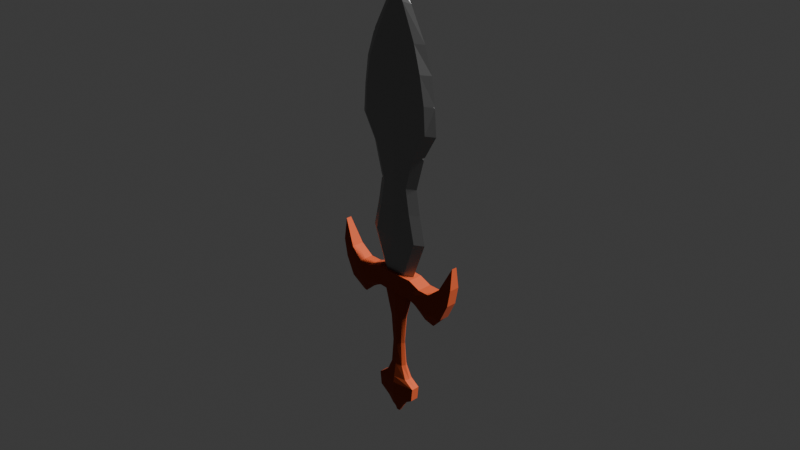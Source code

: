 # Source: sword.blend  (saved by Blender 5.0.119; exported with 4.5.12 LTS)
import bpy
from mathutils import Matrix  # noqa: F401  (used for matrix-valued properties, if any)

bpy.ops.wm.read_factory_settings(use_empty=True)
scene = bpy.context.scene
scene.name = 'Scene'

# ---- collections
col_collection = bpy.data.collections.new('Collection'); scene.collection.children.link(col_collection)

# ---- materials (node trees are filled in below, after node groups)
mat_material = bpy.data.materials.new('Material')
mat_material.alpha_threshold = 0.0
mat_material.use_backface_culling_lightprobe_volume = False
mat_material.roughness = 0.5
mat_material.line_color = (0.0, 0.0, 0.0, 1.0)
mat_material_001 = bpy.data.materials.new('Material.001')

# ---- material node trees
mat_material.use_nodes = True; mat_material.node_tree.nodes.clear()
_N = mat_material.node_tree.nodes; _L = mat_material.node_tree.links
n0 = _N.new('ShaderNodeOutputMaterial'); n0.name = 'Material Output'; n0.location = (200, 100)
n1 = _N.new('ShaderNodeBsdfPrincipled'); n1.name = 'Principled BSDF'; n1.location = (-200, 100)
n1.inputs[0].default_value = (0.2842, 0.2842, 0.2842, 1.0)
n1.inputs[1].default_value = 1.0
_L.new(n1.outputs[0], n0.inputs[0])
n0.is_active_output = True
mat_material_001.use_nodes = True; mat_material_001.node_tree.nodes.clear()
_N = mat_material_001.node_tree.nodes; _L = mat_material_001.node_tree.links
n0 = _N.new('ShaderNodeBsdfPrincipled'); n0.name = 'Principled BSDF'; n0.location = (-200, 100)
n0.inputs[0].default_value = (0.2842, 0.03206, 0.0, 1.0)
n0.inputs[2].default_value = 0.8542
n1 = _N.new('ShaderNodeOutputMaterial'); n1.name = 'Material Output'; n1.location = (200, 100)
_L.new(n0.outputs[0], n1.inputs[0])
n1.is_active_output = True

# ---- world
world_world = bpy.data.worlds.new('World'); scene.world = world_world
world_world.use_nodes = True; world_world.node_tree.nodes.clear()
_N = world_world.node_tree.nodes; _L = world_world.node_tree.links
n0 = _N.new('ShaderNodeOutputWorld'); n0.name = 'World Output'; n0.location = (200, 100)
n1 = _N.new('ShaderNodeBackground'); n1.name = 'Background'; n1.location = (-200, 100)
n1.inputs[0].default_value = (0.05088, 0.05088, 0.05088, 1.0)
_L.new(n1.outputs[0], n0.inputs[0])
n0.is_active_output = True
world_world.color = (0.05088, 0.05088, 0.05088)
world_world.sun_shadow_jitter_overblur = 0.0

# ---- cameras
cam_camera = bpy.data.cameras.new('Camera')
cam_camera.clip_end = 100.0
cam_camera.ortho_scale = 7.314

# ---- lights
light_light = bpy.data.lights.new('Light', 'SUN')
light_light.angle = 0.1993
light_light.shadow_soft_size = 4.92
light_light.shadow_cascade_max_distance = 1000.0

# ---- meshes
me_cube = bpy.data.meshes.new('Cube')
me_cube.from_pydata([(-1.223, -0.2254, -6.27), (-1.223, 0.0, -6.27), (0.0, -0.4551, -0.778), (0.0, -0.4551, 0.2707), (-0.7724, -0.2254, -0.778), (-0.5855, -0.2826, 0.2707), (-3.795, -0.1456, 1.875), (-2.474, -0.1417, -1.762), (-1.803, -0.4004, 0.001167), (-2.467, -0.4004, 0.002379), (-3.131, -0.3347, 0.5482), (-2.15, -0.2679, -1.554), (-1.749, -0.2679, -1.274), (-1.348, -0.2679, -1.016), (-0.9858, -0.4004, -0.5684), (-1.034, -0.4004, -0.3062), (-1.082, -0.4004, -0.044), (0.0, -0.4551, -0.044), (0.0, -0.4551, -0.3062), (0.0, -0.4551, -0.5684), (-3.194, -0.2771, -1.152), (-3.649, -0.2771, -0.2063), (-3.829, -0.2771, 0.7397), (-1.667, -0.4681, -0.3175), (-1.553, -0.4651, -0.583), (-1.439, -0.4388, -0.8484), (-2.252, -0.4593, -0.3793), (-2.072, -0.4563, -0.7236), (-1.892, -0.43, -1.068), (-2.836, -0.4004, -0.08209), (-2.591, -0.4267, -0.6336), (-2.346, -0.4004, -1.185), (-1.14, -0.4004, 0.2707), (0.0, -0.2826, 0.2707), (0.0, -0.4075, 2.275), (-1.317, -0.2826, 2.275), (0.0, -0.3585, 3.771), (-0.9764, -0.2826, 3.771), (0.0, -0.3787, 5.077), (-0.7492, -0.2826, 5.077), (0.0, -0.3787, 6.838), (-1.242, -0.2826, 6.838), (0.0, -0.4108, 8.126), (-1.999, -0.2826, 8.126), (0.0, -0.4133, 10.99), (-1.677, -0.3171, 10.99), (0.0, -0.3441, 12.33), (-1.223, -0.248, 12.33), (0.0, -0.1962, 14.16), (-0.4247, -0.1962, 14.08), (0.0, -0.0954, 14.81), (-0.0466, -0.0954, 14.81), (0.0, -0.4324, 9.556), (-1.936, -0.3041, 9.556), (0.0, -0.4246, -6.27), (0.0, 0.0, -6.27), (0.0, 0.0, -0.778), (-1.14, 0.0, 0.2707), (-0.7724, 0.0, -0.778), (0.0, 0.0, 0.2707), (-2.474, 0.0, -1.909), (-3.795, 0.0, 1.875), (-1.803, 0.0, 0.001167), (-2.467, 0.0, 0.002379), (-3.131, 0.0, 0.5482), (-1.348, 0.0, -1.016), (-1.749, 0.0, -1.274), (-2.15, 0.0, -1.626), (-3.194, 0.0, -1.152), (-3.649, 0.0, -0.2063), (-3.829, 0.0, 0.7397), (-1.022, 0.0, 0.2707), (0.0, 0.0, 2.275), (-1.781, 0.0, 2.275), (0.0, 0.0, 3.771), (-1.44, 0.0, 3.771), (0.0, 0.0, 5.077), (-0.6251, 0.2985, 5.077), (0.0, 0.0, 6.838), (-1.705, 0.0, 6.838), (0.0, 0.0, 8.126), (-2.463, 0.0, 8.126), (0.0, 0.0, 10.99), (-2.141, 0.0, 10.99), (0.0, 0.0, 12.33), (-1.126, 0.2556, 12.33), (0.0, 0.0, 14.16), (-0.7962, 0.0, 13.98), (0.0, 0.0, 14.81), (-0.0466, 0.0, 14.81), (0.0, 0.0, 9.556), (-2.351, 0.0, 9.556), (-0.9474, 0.0, -0.778), (-0.9474, -0.4004, -0.778), (0.0, -0.3176, -0.778), (0.0, -0.4004, -0.778), (-0.7724, -0.2254, -0.778), (-0.9474, -0.4004, -0.778), (0.0, -0.4551, -0.778), (-0.7724, -0.2254, -0.778), (0.0, 0.0, -0.778), (-0.7724, 0.0, -0.778), (-0.9474, 0.0, -0.778), (-0.9474, -0.4004, -0.778), (0.0, -0.3176, -0.778), (0.0, -0.4551, -0.778), (-0.7724, -0.2254, -0.778), (-0.9474, -0.4004, -0.778), (0.0, 0.0, -2.376), (0.0, -0.2737, -2.376), (-0.3471, 0.1967, -2.376), (-0.3742, -0.1815, -2.376), (0.0, 0.0, -3.866), (0.0, -0.2299, -3.866), (-0.4109, 0.0, -3.866), (-0.2854, -0.1377, -3.866), (0.0, 0.0, -5.186), (0.0, -0.2628, -5.186), (-0.4934, 0.0, -5.186), (-0.3678, -0.1706, -5.186), (0.0, 0.0, -5.915), (0.0, -0.3698, -5.915), (-0.7724, 0.0, -5.915), (-0.6791, -0.2254, -5.915), (-1.14, -0.2254, -7.012), (-1.14, 0.0, -7.012), (0.0, -0.4246, -7.012), (0.0, 0.0, -7.012), (-0.5441, -0.2254, -7.405), (-0.5441, 0.0, -7.405), (0.0, -0.3674, -7.405), (0.0, 0.0, -7.405), (-0.2904, -0.1725, -7.805), (-0.2904, 0.0, -7.805), (0.0, -0.2647, -7.805), (0.0, 0.0, -7.805), (-0.189, -0.08004, -8.02), (-0.189, 0.0, -8.02), (0.0, -0.1678, -8.02), (0.0, 0.0, -8.02), (-0.09385, -0.08004, -8.192), (-0.09385, 0.0, -8.192), (0.0, -0.08004, -8.192), (0.0, 0.0, -8.192), (1.223, -0.2254, -6.27), (1.223, 0.0, -6.27), (0.7724, -0.2254, -0.778), (0.5855, -0.2826, 0.2707), (3.795, -0.1456, 1.875), (2.474, -0.1417, -1.762), (1.803, -0.4004, 0.001167), (2.467, -0.4004, 0.002379), (3.131, -0.3347, 0.5482), (2.15, -0.2679, -1.554), (1.749, -0.2679, -1.274), (1.348, -0.2679, -1.016), (0.9858, -0.4004, -0.5684), (1.034, -0.4004, -0.3062), (1.082, -0.4004, -0.044), (3.194, -0.2771, -1.152), (3.649, -0.2771, -0.2063), (3.829, -0.2771, 0.7397), (1.667, -0.4681, -0.3175), (1.553, -0.4651, -0.583), (1.439, -0.4388, -0.8484), (2.252, -0.4593, -0.3793), (2.072, -0.4563, -0.7236), (1.892, -0.43, -1.068), (2.836, -0.4004, -0.08209), (2.591, -0.4267, -0.6336), (2.346, -0.4004, -1.185), (1.14, -0.4004, 0.2707), (1.317, -0.2826, 2.275), (0.9764, -0.2826, 3.771), (0.7492, -0.2826, 5.077), (1.242, -0.2826, 6.838), (1.999, -0.2826, 8.126), (1.677, -0.3171, 10.99), (1.223, -0.248, 12.33), (0.4247, -0.1962, 14.08), (0.0466, -0.0954, 14.81), (1.936, -0.3041, 9.556), (1.14, 0.0, 0.2707), (0.7724, 0.0, -0.778), (2.474, 0.0, -1.909), (3.795, 0.0, 1.875), (1.803, 0.0, 0.001167), (2.467, 0.0, 0.002379), (3.131, 0.0, 0.5482), (1.348, 0.0, -1.016), (1.749, 0.0, -1.274), (2.15, 0.0, -1.626), (3.194, 0.0, -1.152), (3.649, 0.0, -0.2063), (3.829, 0.0, 0.7397), (1.022, 0.0, 0.2707), (1.781, 0.0, 2.275), (1.44, 0.0, 3.771), (1.213, 0.0, 5.077), (1.146, 0.29, 6.838), (2.463, 0.0, 8.126), (2.141, 0.0, 10.99), (1.686, 0.0, 12.33), (0.7962, 0.0, 13.98), (0.0466, 0.0, 14.81), (1.869, 0.3086, 9.556), (0.9474, 0.0, -0.778), (0.9474, -0.4004, -0.778), (0.7724, -0.2254, -0.778), (0.9474, -0.4004, -0.778), (0.7724, -0.2254, -0.778), (0.7724, 0.0, -0.778), (0.9474, 0.0, -0.778), (0.9474, -0.4004, -0.778), (0.7724, -0.2254, -0.778), (0.9474, -0.4004, -0.778), (0.4997, 0.0, -2.376), (0.3742, -0.1815, -2.376), (0.4109, 0.0, -3.866), (0.2854, -0.1377, -3.866), (0.3678, -0.1706, -5.186), (0.7724, 0.0, -5.915), (0.6791, -0.2254, -5.915), (1.14, -0.2254, -7.012), (1.14, 0.0, -7.012), (0.5441, -0.2254, -7.405), (0.5441, 0.0, -7.405), (0.2904, -0.1725, -7.805), (0.2904, 0.0, -7.805), (0.189, -0.08004, -8.02), (0.189, 0.0, -8.02), (0.09385, -0.08004, -8.192), (0.09385, 0.0, -8.192), (-1.223, 0.2254, -6.27), (0.0, 0.4551, -0.778), (0.0, 0.4551, 0.2707), (-0.7724, 0.2254, -0.778), (-0.5855, 0.2826, 0.2707), (-3.795, 0.1456, 1.875), (-2.474, 0.1417, -1.762), (-1.803, 0.4004, 0.001167), (-2.467, 0.4004, 0.002379), (-3.131, 0.3347, 0.5482), (-2.15, 0.2679, -1.554), (-1.749, 0.2679, -1.274), (-1.348, 0.2679, -1.016), (-0.9858, 0.4004, -0.5684), (-1.034, 0.4004, -0.3062), (-1.082, 0.4004, -0.044), (0.0, 0.4551, -0.044), (0.0, 0.4551, -0.3062), (0.0, 0.4551, -0.5684), (-3.194, 0.2771, -1.152), (-3.649, 0.2771, -0.2063), (-3.829, 0.2771, 0.7397), (-1.667, 0.4681, -0.3175), (-1.553, 0.4651, -0.583), (-1.439, 0.4388, -0.8484), (-2.252, 0.4593, -0.3793), (-2.072, 0.4563, -0.7236), (-1.892, 0.43, -1.068), (-2.836, 0.4004, -0.08209), (-2.591, 0.4267, -0.6336), (-2.346, 0.4004, -1.185), (-1.14, 0.4004, 0.2707), (0.0, 0.2826, 0.2707), (0.0, 0.4075, 2.275), (-1.317, 0.2826, 2.275), (0.0, 0.3585, 3.771), (-0.9764, 0.2826, 3.771), (0.0, 0.3787, 5.077), (-1.106, -0.06511, 5.077), (0.0, 0.3787, 6.838), (-1.242, 0.2826, 6.838), (0.0, 0.4108, 8.126), (-1.999, 0.2826, 8.126), (0.0, 0.4133, 10.99), (-1.677, 0.3171, 10.99), (0.0, 0.3441, 12.33), (-1.601, -0.04562, 12.33), (0.0, 0.1962, 14.16), (-0.4247, 0.1962, 14.08), (0.0, 0.0954, 14.81), (-0.0466, 0.0954, 14.81), (0.0, 0.4324, 9.556), (-1.936, 0.3041, 9.556), (0.0, 0.4246, -6.27), (-0.9474, 0.4004, -0.778), (0.0, 0.3176, -0.778), (0.0, 0.4004, -0.778), (-0.7724, 0.2254, -0.778), (-0.9474, 0.4004, -0.778), (0.0, 0.4551, -0.778), (-0.7724, 0.2254, -0.778), (-0.9474, 0.4004, -0.778), (0.0, 0.3176, -0.778), (0.0, 0.4551, -0.778), (-0.7724, 0.2254, -0.778), (-0.9474, 0.4004, -0.778), (0.0, 0.2737, -2.376), (0.0, 0.2299, -3.866), (-0.2854, 0.1377, -3.866), (0.0, 0.2628, -5.186), (-0.3678, 0.1706, -5.186), (0.0, 0.3698, -5.915), (-0.6791, 0.2254, -5.915), (-1.14, 0.2254, -7.012), (0.0, 0.4246, -7.012), (-0.5441, 0.2254, -7.405), (0.0, 0.3674, -7.405), (-0.2904, 0.1725, -7.805), (0.0, 0.2647, -7.805), (-0.189, 0.08004, -8.02), (0.0, 0.1678, -8.02), (-0.09385, 0.08004, -8.192), (0.0, 0.08004, -8.192), (1.223, 0.2254, -6.27), (0.7724, 0.2254, -0.778), (0.5855, 0.2826, 0.2707), (3.795, 0.1456, 1.875), (2.474, 0.1417, -1.762), (1.803, 0.4004, 0.001167), (2.467, 0.4004, 0.002379), (3.131, 0.3347, 0.5482), (2.15, 0.2679, -1.554), (1.749, 0.2679, -1.274), (1.348, 0.2679, -1.016), (0.9858, 0.4004, -0.5684), (1.034, 0.4004, -0.3062), (1.082, 0.4004, -0.044), (3.194, 0.2771, -1.152), (3.649, 0.2771, -0.2063), (3.829, 0.2771, 0.7397), (1.667, 0.4681, -0.3175), (1.553, 0.4651, -0.583), (1.439, 0.4388, -0.8484), (2.252, 0.4593, -0.3793), (2.072, 0.4563, -0.7236), (1.892, 0.43, -1.068), (2.836, 0.4004, -0.08209), (2.591, 0.4267, -0.6336), (2.346, 0.4004, -1.185), (1.14, 0.4004, 0.2707), (1.317, 0.2826, 2.275), (0.9764, 0.2826, 3.771), (0.7492, 0.2826, 5.077), (1.624, -0.0497, 6.838), (1.999, 0.2826, 8.126), (1.677, 0.3171, 10.99), (1.223, 0.248, 12.33), (0.4247, 0.1962, 14.08), (0.0466, 0.0954, 14.81), (2.296, -0.03991, 9.556), (0.9474, 0.4004, -0.778), (0.7724, 0.2254, -0.778), (0.9474, 0.4004, -0.778), (0.7724, 0.2254, -0.778), (0.9474, 0.4004, -0.778), (0.7724, 0.2254, -0.778), (0.9474, 0.4004, -0.778), (0.3742, 0.1815, -2.376), (0.2854, 0.1377, -3.866), (0.2832, 0.1918, -5.186), (0.6791, 0.2254, -5.915), (1.14, 0.2254, -7.012), (0.5441, 0.2254, -7.405), (0.2904, 0.1725, -7.805), (0.189, 0.08004, -8.02), (0.09385, 0.08004, -8.192), (-1.247, 0.0, 5.201), (-1.234, 2.887e-08, 4.953), (-0.7709, 0.2826, 4.953), (-0.7838, 0.2826, 5.201), (1.679, 0.0, 6.744), (1.759, 3.166e-08, 6.93), (1.295, 0.2826, 6.93), (1.215, 0.2826, 6.744), (-1.636, 0.0, 12.42), (-1.718, 2.235e-08, 12.23), (-1.255, 0.2529, 12.24), (-1.18, 0.2452, 12.42), (2.356, 0.0, 9.488), (2.341, 1.164e-08, 9.623), (1.924, 0.3048, 9.623), (1.939, 0.3031, 9.488), (0.4934, 0.0, -5.186), (0.4934, 0.0, -5.186), (0.4062, 0.0, -5.186), (0.4879, 0.0, -5.098), (0.3624, 0.1684, -5.098), (0.4025, 0.1767, -5.267), (-0.5104, 0.0, -2.314), (-0.496, -2.095e-09, -2.439), (-0.4637, -0.05201, -2.376), (-0.3704, 0.1797, -2.439), (-0.3895, 0.1832, -2.314)], [], [(95, 97, 107, 105), (5, 33, 34, 35), (29, 10, 6, 22), (17, 3, 32, 16), (67, 11, 7, 60), (92, 93, 13, 65), (65, 13, 12, 66), (66, 12, 11, 67), (16, 32, 8, 23), (23, 8, 9, 26), (26, 9, 10, 29), (12, 28, 31, 11), (28, 27, 30, 31), (27, 26, 29, 30), (13, 25, 28, 12), (25, 24, 27, 28), (24, 23, 26, 27), (93, 14, 25, 13), (14, 15, 24, 25), (15, 16, 23, 24), (11, 31, 20, 7), (31, 30, 21, 20), (30, 29, 22, 21), (2, 19, 14, 93), (19, 18, 15, 14), (18, 17, 16, 15), (33, 5, 32, 3), (73, 35, 37, 75), (71, 5, 35, 73), (35, 34, 36, 37), (39, 38, 40, 41), (37, 36, 38, 39), (79, 41, 43, 81), (53, 52, 44, 45), (41, 40, 42, 43), (91, 53, 45, 83), (379, 378, 279, 85), (45, 44, 46, 47), (49, 48, 50, 51), (47, 46, 48, 49), (87, 49, 51, 89), (81, 43, 53, 91), (43, 42, 52, 53), (42, 80, 90, 52), (48, 86, 88, 50), (50, 88, 89, 51), (46, 84, 86, 48), (44, 82, 84, 46), (52, 90, 82, 44), (40, 78, 80, 42), (38, 76, 78, 40), (34, 72, 74, 36), (36, 74, 76, 38), (33, 59, 72, 34), (5, 71, 57, 32), (21, 22, 70, 69), (20, 21, 69, 68), (7, 20, 68, 60), (9, 63, 64, 10), (8, 62, 63, 9), (32, 57, 62, 8), (10, 64, 61, 6), (22, 6, 61, 70), (1, 55, 127, 125), (58, 56, 100, 101), (96, 4, 99, 106), (93, 92, 102, 103), (94, 2, 98, 104), (101, 99, 103, 102), (99, 104, 98, 103), (99, 103, 107, 106), (103, 98, 105, 107), (92, 58, 101, 102), (2, 95, 105, 98), (56, 94, 104, 100), (97, 96, 106, 107), (100, 104, 109, 108), (104, 99, 111, 109), (115, 114, 118, 119), (108, 109, 113, 112), (109, 111, 115, 113), (117, 119, 123, 121), (112, 113, 117, 116), (113, 115, 119, 117), (114, 112, 116, 118), (123, 122, 1, 0), (118, 116, 120, 122), (119, 118, 122, 123), (116, 117, 121, 120), (120, 121, 54, 55), (121, 123, 0, 54), (122, 120, 55, 1), (127, 126, 130, 131), (55, 54, 126, 127), (54, 0, 124, 126), (0, 1, 125, 124), (129, 131, 135, 133), (124, 125, 129, 128), (125, 127, 131, 129), (126, 124, 128, 130), (134, 132, 136, 138), (130, 128, 132, 134), (131, 130, 134, 135), (128, 129, 133, 132), (139, 138, 142, 143), (135, 134, 138, 139), (132, 133, 137, 136), (133, 135, 139, 137), (142, 140, 141, 143), (136, 137, 141, 140), (137, 139, 143, 141), (138, 136, 140, 142), (95, 105, 215, 209), (147, 172, 34, 33), (168, 161, 148, 152), (17, 158, 171, 3), (191, 184, 149, 153), (206, 189, 155, 207), (189, 190, 154, 155), (190, 191, 153, 154), (158, 162, 150, 171), (162, 165, 151, 150), (165, 168, 152, 151), (154, 153, 170, 167), (167, 170, 169, 166), (166, 169, 168, 165), (155, 154, 167, 164), (164, 167, 166, 163), (163, 166, 165, 162), (207, 155, 164, 156), (156, 164, 163, 157), (157, 163, 162, 158), (153, 149, 159, 170), (170, 159, 160, 169), (169, 160, 161, 168), (2, 207, 156, 19), (19, 156, 157, 18), (18, 157, 158, 17), (33, 3, 171, 147), (196, 197, 173, 172), (195, 196, 172, 147), (172, 173, 36, 34), (174, 175, 40, 38), (173, 174, 38, 36), (197, 198, 174, 173), (375, 374, 346, 199), (181, 177, 44, 52), (175, 176, 42, 40), (202, 203, 179, 178), (201, 202, 178, 177), (177, 178, 46, 44), (179, 180, 50, 48), (178, 179, 48, 46), (203, 204, 180, 179), (176, 181, 52, 42), (50, 180, 204, 88), (147, 171, 182, 195), (160, 193, 194, 161), (159, 192, 193, 160), (149, 184, 192, 159), (151, 152, 188, 187), (150, 151, 187, 186), (171, 150, 186, 182), (152, 148, 185, 188), (161, 194, 185, 148), (145, 224, 127, 55), (183, 211, 100, 56), (208, 214, 210, 146), (207, 213, 212, 206), (210, 217, 216, 211), (211, 212, 213, 210), (210, 213, 98, 104), (210, 214, 215, 213), (213, 215, 105, 98), (206, 212, 211, 183), (209, 215, 214, 208), (217, 219, 218, 216), (104, 109, 217, 210), (211, 216, 108, 100), (109, 113, 219, 217), (216, 218, 112, 108), (117, 121, 222, 220), (113, 117, 220, 219), (222, 144, 145, 221), (121, 54, 144, 222), (221, 145, 55, 120), (54, 126, 223, 144), (144, 223, 224, 145), (226, 228, 135, 131), (223, 225, 226, 224), (224, 226, 131, 127), (126, 130, 225, 223), (134, 138, 229, 227), (130, 134, 227, 225), (225, 227, 228, 226), (227, 229, 230, 228), (228, 230, 139, 135), (142, 143, 232, 231), (229, 231, 232, 230), (230, 232, 143, 139), (138, 142, 231, 229), (289, 296, 298, 291), (237, 267, 266, 265), (261, 254, 238, 242), (249, 248, 264, 235), (67, 60, 239, 243), (92, 65, 245, 287), (65, 66, 244, 245), (66, 67, 243, 244), (248, 255, 240, 264), (255, 258, 241, 240), (258, 261, 242, 241), (244, 243, 263, 260), (260, 263, 262, 259), (259, 262, 261, 258), (245, 244, 260, 257), (257, 260, 259, 256), (256, 259, 258, 255), (287, 245, 257, 246), (246, 257, 256, 247), (247, 256, 255, 248), (243, 239, 252, 263), (263, 252, 253, 262), (262, 253, 254, 261), (234, 287, 246, 251), (251, 246, 247, 250), (250, 247, 248, 249), (265, 235, 264, 237), (73, 75, 269, 267), (71, 73, 267, 237), (267, 269, 268, 266), (79, 81, 275, 273), (371, 370, 271, 77), (285, 277, 276, 284), (273, 275, 274, 272), (91, 83, 277, 285), (281, 283, 282, 280), (87, 89, 283, 281), (81, 91, 285, 275), (275, 285, 284, 274), (274, 284, 90, 80), (280, 282, 88, 86), (282, 283, 89, 88), (278, 280, 86, 84), (276, 278, 84, 82), (284, 276, 82, 90), (272, 274, 80, 78), (270, 272, 78, 76), (266, 268, 74, 72), (268, 270, 76, 74), (265, 266, 72, 59), (237, 264, 57, 71), (253, 69, 70, 254), (252, 68, 69, 253), (239, 60, 68, 252), (241, 242, 64, 63), (240, 241, 63, 62), (264, 240, 62, 57), (242, 238, 61, 64), (254, 70, 61, 238), (290, 297, 293, 236), (287, 294, 102, 92), (288, 295, 292, 234), (101, 102, 294, 293), (293, 294, 292, 295), (293, 297, 298, 294), (294, 298, 296, 292), (234, 292, 296, 289), (56, 100, 295, 288), (291, 298, 297, 290), (100, 108, 299, 295), (301, 303, 118, 114), (108, 112, 300, 299), (302, 304, 305, 303), (112, 116, 302, 300), (300, 302, 303, 301), (305, 233, 1, 122), (303, 305, 122, 118), (116, 120, 304, 302), (120, 55, 286, 304), (304, 286, 233, 305), (127, 131, 309, 307), (55, 127, 307, 286), (286, 307, 306, 233), (233, 306, 125, 1), (306, 308, 129, 125), (307, 309, 308, 306), (311, 313, 312, 310), (309, 311, 310, 308), (131, 135, 311, 309), (308, 310, 133, 129), (139, 143, 315, 313), (135, 139, 313, 311), (310, 312, 137, 133), (315, 143, 141, 314), (312, 314, 141, 137), (313, 315, 314, 312), (289, 355, 359, 296), (318, 265, 266, 343), (339, 323, 319, 332), (249, 235, 342, 329), (191, 324, 320, 184), (206, 353, 326, 189), (189, 326, 325, 190), (190, 325, 324, 191), (329, 342, 321, 333), (333, 321, 322, 336), (336, 322, 323, 339), (325, 338, 341, 324), (338, 337, 340, 341), (337, 336, 339, 340), (326, 335, 338, 325), (335, 334, 337, 338), (334, 333, 336, 337), (353, 327, 335, 326), (327, 328, 334, 335), (328, 329, 333, 334), (324, 341, 330, 320), (341, 340, 331, 330), (340, 339, 332, 331), (234, 251, 327, 353), (251, 250, 328, 327), (250, 249, 329, 328), (265, 318, 342, 235), (196, 343, 344, 197), (195, 318, 343, 196), (343, 266, 268, 344), (344, 268, 270, 345), (197, 344, 345, 198), (202, 349, 350, 203), (201, 348, 349, 202), (348, 276, 278, 349), (350, 280, 282, 351), (349, 278, 280, 350), (203, 350, 351, 204), (383, 382, 352, 205), (282, 88, 204, 351), (318, 195, 182, 342), (331, 332, 194, 193), (330, 331, 193, 192), (320, 330, 192, 184), (322, 187, 188, 323), (321, 186, 187, 322), (342, 182, 186, 321), (323, 188, 185, 319), (332, 319, 185, 194), (354, 317, 356, 358), (353, 206, 212, 357), (356, 211, 216, 360), (211, 356, 357, 212), (356, 295, 292, 357), (356, 357, 359, 358), (357, 292, 296, 359), (355, 354, 358, 359), (360, 216, 218, 361), (295, 356, 360, 299), (299, 360, 361, 300), (363, 221, 145, 316), (304, 363, 316, 286), (286, 316, 364, 307), (316, 145, 224, 364), (364, 224, 226, 365), (307, 364, 365, 309), (311, 366, 367, 313), (309, 365, 366, 311), (365, 226, 228, 366), (366, 228, 230, 367), (315, 368, 232, 143), (367, 230, 232, 368), (313, 367, 368, 315), (77, 271, 369, 372), (369, 271, 39, 41, 79), (369, 79, 273, 372), (75, 37, 39, 271, 370), (75, 370, 371, 269), (269, 371, 77, 270, 268), (77, 372, 273, 272, 270), (199, 346, 373, 376), (198, 373, 346, 175, 174), (198, 345, 376, 373), (346, 374, 200, 176, 175), (374, 375, 347, 200), (375, 199, 272, 274, 347), (345, 270, 272, 199, 376), (85, 279, 377, 380), (83, 45, 47, 279, 378), (377, 87, 281, 380), (83, 378, 379, 277), (377, 279, 47, 49, 87), (85, 380, 281, 280, 278), (277, 379, 85, 278, 276), (205, 352, 381, 384), (200, 381, 352, 181, 176), (200, 347, 384, 381), (352, 382, 201, 177, 181), (382, 383, 348, 201), (347, 274, 284, 205, 384), (383, 205, 284, 276, 348), (385, 386, 387, 388), (385, 390, 362, 389, 386), (387, 386, 221, 120, 116), (390, 386, 221, 363), (361, 218, 388, 385, 389), (218, 388, 387, 116, 112), (220, 222, 221, 386, 385), (219, 220, 385, 388, 218), (300, 361, 389, 362, 302), (302, 362, 390, 363, 304), (391, 395, 110, 394, 392, 393), (392, 393, 391, 108, 112, 114), (99, 101, 391, 393, 111), (293, 395, 391, 101), (101, 100, 108, 391), (111, 393, 392, 114, 115), (394, 301, 114, 392), (299, 300, 301, 394, 110), (295, 299, 110, 395, 293)])
me_cube.polygons.foreach_set('material_index', [1, 0, 1, 1, 1, 1, 1, 1, 1, 1, 1, 1, 1, 1, 1, 1, 1, 1, 1, 1, 1, 1, 1, 1, 1, 1, 1, 0, 0, 0, 0, 0, 0, 0, 0, 0, 0, 0, 0, 0, 0, 0, 0, 0, 0, 0, 0, 0, 0, 0, 0, 0, 0, 0, 1, 1, 1, 1, 1, 1, 1, 1, 1, 1, 1, 1, 1, 1, 1, 1, 1, 1, 1, 1, 1, 1, 1, 1, 1, 1, 1, 1, 1, 1, 1, 1, 1, 1, 1, 1, 1, 1, 1, 1, 1, 1, 1, 1, 1, 1, 1, 1, 1, 1, 1, 1, 1, 1, 1, 1, 1, 1, 1, 0, 1, 1, 1, 1, 1, 1, 1, 1, 1, 1, 1, 1, 1, 1, 1, 1, 1, 1, 1, 1, 1, 1, 1, 1, 1, 0, 0, 0, 0, 0, 0, 0, 0, 0, 0, 0, 0, 0, 0, 0, 0, 0, 1, 1, 1, 1, 1, 1, 1, 1, 1, 1, 1, 1, 1, 1, 1, 1, 1, 1, 1, 1, 1, 1, 1, 1, 1, 1, 1, 1, 1, 1, 1, 1, 1, 1, 1, 1, 1, 1, 1, 1, 1, 1, 1, 1, 1, 1, 0, 1, 1, 1, 1, 1, 1, 1, 1, 1, 1, 1, 1, 1, 1, 1, 1, 1, 1, 1, 1, 1, 1, 1, 1, 1, 0, 0, 0, 0, 0, 0, 0, 0, 0, 0, 0, 0, 0, 0, 0, 0, 0, 0, 0, 0, 0, 0, 0, 1, 1, 1, 1, 1, 1, 1, 1, 1, 1, 1, 1, 1, 1, 1, 1, 1, 1, 1, 1, 1, 1, 1, 1, 1, 1, 1, 1, 1, 1, 1, 1, 1, 1, 1, 1, 1, 1, 1, 1, 1, 1, 1, 1, 1, 1, 1, 0, 1, 1, 1, 1, 1, 1, 1, 1, 1, 1, 1, 1, 1, 1, 1, 1, 1, 1, 1, 1, 1, 1, 1, 1, 1, 0, 0, 0, 0, 0, 0, 0, 0, 0, 0, 0, 0, 0, 1, 1, 1, 1, 1, 1, 1, 1, 1, 1, 1, 1, 1, 1, 1, 1, 1, 1, 1, 1, 1, 1, 1, 1, 1, 1, 1, 1, 1, 1, 1, 1, 1, 0, 0, 0, 0, 0, 0, 0, 0, 0, 0, 0, 0, 0, 0, 0, 0, 0, 0, 0, 0, 0, 0, 0, 0, 0, 0, 0, 0, 1, 1, 1, 1, 1, 1, 1, 1, 1, 1, 1, 1, 1, 1, 1, 1, 1, 1, 1])
_uv = me_cube.uv_layers.new(name='UVMap')
_uv.uv.foreach_set('vector', [0.0, 0.0, 0.0, 0.0, 0.0, 0.0, 0.0, 0.0, 0.625, 0.1071, 0.625, 0.8015, 0.625, 0.8015, 0.625, 0.1071, 0.55, 1.0, 0.625, 1.0, 0.625, 1.0, 0.55, 1.0, 0.55, 0.875, 0.625, 0.875, 0.625, 1.0, 0.55, 1.0, 0.375, 0.125, 0.375, 0.0, 0.375, 0.0, 0.375, 0.125, 0.375, 0.125, 0.375, 0.0, 0.375, 0.0, 0.375, 0.125, 0.375, 0.125, 0.375, 0.0, 0.375, 0.0, 0.375, 0.125, 0.375, 0.125, 0.375, 0.0, 0.375, 0.0, 0.375, 0.125, 0.55, 1.0, 0.625, 1.0, 0.625, 1.0, 0.55, 1.0, 0.55, 1.0, 0.625, 1.0, 0.625, 1.0, 0.55, 1.0, 0.55, 1.0, 0.625, 1.0, 0.625, 1.0, 0.55, 1.0, 0.375, 1.0, 0.425, 1.0, 0.425, 1.0, 0.375, 1.0, 0.425, 1.0, 0.4875, 1.0, 0.4875, 1.0, 0.425, 1.0, 0.4875, 1.0, 0.55, 1.0, 0.55, 1.0, 0.4875, 1.0, 0.375, 1.0, 0.425, 1.0, 0.425, 1.0, 0.375, 1.0, 0.425, 1.0, 0.4875, 1.0, 0.4875, 1.0, 0.425, 1.0, 0.4875, 1.0, 0.55, 1.0, 0.55, 1.0, 0.4875, 1.0, 0.375, 1.0, 0.425, 1.0, 0.425, 1.0, 0.375, 1.0, 0.425, 1.0, 0.4875, 1.0, 0.4875, 1.0, 0.425, 1.0, 0.4875, 1.0, 0.55, 1.0, 0.55, 1.0, 0.4875, 1.0, 0.375, 1.0, 0.425, 1.0, 0.425, 1.0, 0.375, 1.0, 0.425, 1.0, 0.4875, 1.0, 0.4875, 1.0, 0.425, 1.0, 0.4875, 1.0, 0.55, 1.0, 0.55, 1.0, 0.4875, 1.0, 0.375, 0.875, 0.425, 0.875, 0.425, 1.0, 0.375, 1.0, 0.425, 0.875, 0.4875, 0.875, 0.4875, 1.0, 0.425, 1.0, 0.4875, 0.875, 0.55, 0.875, 0.55, 1.0, 0.4875, 1.0, 0.625, 0.8015, 0.625, 0.1071, 0.625, 0.0, 0.625, 0.875, 0.625, 0.1767, 0.625, 0.1071, 0.625, 0.1071, 0.625, 0.1767, 0.625, 0.1767, 0.625, 0.1071, 0.625, 0.1071, 0.625, 0.1767, 0.625, 0.1071, 0.625, 0.8015, 0.625, 0.8015, 0.625, 0.1071, 0.625, 0.1071, 0.625, 0.8015, 0.625, 0.8015, 0.625, 0.1071, 0.625, 0.1071, 0.625, 0.8015, 0.625, 0.8015, 0.625, 0.1071, 0.625, 0.1767, 0.625, 0.1071, 0.625, 0.1071, 0.625, 0.1767, 0.625, 0.1071, 0.625, 0.8015, 0.625, 0.8015, 0.625, 0.1071, 0.625, 0.1071, 0.625, 0.8015, 0.625, 0.8015, 0.625, 0.1071, 0.625, 0.1767, 0.625, 0.1071, 0.625, 0.1071, 0.625, 0.1767, 0.625, 0.1071, 0.625, 0.1764, 0.625, 0.1765, 0.625, 0.107, 0.625, 0.1071, 0.625, 0.8015, 0.625, 0.8015, 0.625, 0.1071, 0.625, 0.1071, 0.625, 0.8015, 0.625, 0.8015, 0.625, 0.1071, 0.625, 0.1071, 0.625, 0.8015, 0.625, 0.8015, 0.625, 0.1071, 0.625, 0.1767, 0.625, 0.1071, 0.625, 0.1071, 0.625, 0.1767, 0.625, 0.1767, 0.625, 0.1071, 0.625, 0.1071, 0.625, 0.1767, 0.625, 0.1071, 0.625, 0.8015, 0.625, 0.8015, 0.625, 0.1071, 0.0, 0.0, 0.0, 0.0, 0.0, 0.0, 0.0, 0.0, 0.0, 0.0, 0.0, 0.0, 0.0, 0.0, 0.0, 0.0, 0.625, 0.8015, 0.625, 0.625, 0.625, 0.1767, 0.625, 0.1071, 0.0, 0.0, 0.0, 0.0, 0.0, 0.0, 0.0, 0.0, 0.0, 0.0, 0.0, 0.0, 0.0, 0.0, 0.0, 0.0, 0.0, 0.0, 0.0, 0.0, 0.0, 0.0, 0.0, 0.0, 0.0, 0.0, 0.0, 0.0, 0.0, 0.0, 0.0, 0.0, 0.0, 0.0, 0.0, 0.0, 0.0, 0.0, 0.0, 0.0, 0.0, 0.0, 0.0, 0.0, 0.0, 0.0, 0.0, 0.0, 0.0, 0.0, 0.0, 0.0, 0.0, 0.0, 0.0, 0.0, 0.0, 0.0, 0.0, 0.0, 0.0, 0.0, 0.0, 0.0, 0.625, 0.1071, 0.625, 0.1767, 0.625, 0.125, 0.625, 0.0, 0.4875, 0.0, 0.55, 0.0, 0.55, 0.125, 0.4875, 0.125, 0.425, 0.0, 0.4875, 0.0, 0.4875, 0.125, 0.425, 0.125, 0.375, 0.0, 0.425, 0.0, 0.425, 0.125, 0.375, 0.125, 0.625, 0.0, 0.625, 0.125, 0.625, 0.125, 0.625, 0.0, 0.625, 0.0, 0.625, 0.125, 0.625, 0.125, 0.625, 0.0, 0.625, 0.0, 0.625, 0.125, 0.625, 0.125, 0.625, 0.0, 0.625, 0.0, 0.625, 0.125, 0.625, 0.125, 0.625, 0.0, 0.55, 0.0, 0.625, 0.0, 0.625, 0.125, 0.55, 0.125, 0.0, 0.0, 0.0, 0.0, 0.0, 0.0, 0.0, 0.0, 0.0, 0.0, 0.0, 0.0, 0.0, 0.0, 0.0, 0.0, 0.0, 0.0, 0.0, 0.0, 0.0, 0.0, 0.0, 0.0, 0.375, 0.0, 0.375, 0.125, 0.375, 0.125, 0.375, 0.0, 0.0, 0.0, 0.0, 0.0, 0.0, 0.0, 0.0, 0.0, 0.3057, 0.1019, 0.3438, 0.5945, 0.375, 1.0, 0.375, 0.125, 0.3438, 0.5945, 0.2111, 0.4926, 0.375, 0.875, 0.375, 1.0, 0.3438, 0.5945, 0.375, 1.0, 0.375, 1.0, 0.3438, 0.5945, 0.375, 1.0, 0.375, 0.875, 0.375, 0.875, 0.375, 1.0, 0.0, 0.0, 0.0, 0.0, 0.0, 0.0, 0.0, 0.0, 0.0, 0.0, 0.0, 0.0, 0.0, 0.0, 0.0, 0.0, 0.0, 0.0, 0.0, 0.0, 0.0, 0.0, 0.0, 0.0, 0.0, 0.0, 0.0, 0.0, 0.0, 0.0, 0.0, 0.0, 0.0, 0.0, 0.0, 0.0, 0.0, 0.0, 0.0, 0.0, 0.2111, 0.4926, 0.3438, 0.5945, 0.3438, 0.5945, 0.2111, 0.4926, 0.3438, 0.5945, 0.3057, 0.1019, 0.3057, 0.1019, 0.3438, 0.5945, 0.0, 0.0, 0.0, 0.0, 0.0, 0.0, 0.0, 0.0, 0.2111, 0.4926, 0.3438, 0.5945, 0.3438, 0.5945, 0.2111, 0.4926, 0.2111, 0.4926, 0.3438, 0.5945, 0.3438, 0.5945, 0.2111, 0.4926, 0.0, 0.0, 0.0, 0.0, 0.0, 0.0, 0.0, 0.0, 0.2111, 0.4926, 0.3438, 0.5945, 0.3438, 0.5945, 0.2111, 0.4926, 0.0, 0.0, 0.0, 0.0, 0.0, 0.0, 0.0, 0.0, 0.3438, 0.5945, 0.3057, 0.1019, 0.3057, 0.1019, 0.3438, 0.5945, 0.0, 0.0, 0.0, 0.0, 0.0, 0.0, 0.0, 0.0, 0.3438, 0.5945, 0.3057, 0.1019, 0.3057, 0.1019, 0.3438, 0.5945, 0.0, 0.0, 0.0, 0.0, 0.0, 0.0, 0.0, 0.0, 0.0, 0.0, 0.0, 0.0, 0.0, 0.0, 0.0, 0.0, 0.2111, 0.4926, 0.3438, 0.5945, 0.3438, 0.5945, 0.2111, 0.4926, 0.0, 0.0, 0.0, 0.0, 0.0, 0.0, 0.0, 0.0, 0.0, 0.0, 0.0, 0.0, 0.0, 0.0, 0.0, 0.0, 0.0, 0.0, 0.0, 0.0, 0.0, 0.0, 0.0, 0.0, 0.2111, 0.4926, 0.3438, 0.5945, 0.3438, 0.5945, 0.2111, 0.4926, 0.3438, 0.5945, 0.3057, 0.1019, 0.3057, 0.1019, 0.3438, 0.5945, 0.0, 0.0, 0.0, 0.0, 0.0, 0.0, 0.0, 0.0, 0.3438, 0.5945, 0.3057, 0.1019, 0.3057, 0.1019, 0.3438, 0.5945, 0.0, 0.0, 0.0, 0.0, 0.0, 0.0, 0.0, 0.0, 0.2111, 0.4926, 0.3438, 0.5945, 0.3438, 0.5945, 0.2111, 0.4926, 0.2111, 0.4926, 0.3438, 0.5945, 0.3438, 0.5945, 0.2111, 0.4926, 0.2111, 0.4926, 0.3438, 0.5945, 0.3438, 0.5945, 0.2111, 0.4926, 0.0, 0.0, 0.0, 0.0, 0.0, 0.0, 0.0, 0.0, 0.3438, 0.5945, 0.3057, 0.1019, 0.3057, 0.1019, 0.3438, 0.5945, 0.0, 0.0, 0.0, 0.0, 0.0, 0.0, 0.0, 0.0, 0.0, 0.0, 0.0, 0.0, 0.0, 0.0, 0.0, 0.0, 0.3438, 0.5945, 0.3057, 0.1019, 0.3057, 0.1019, 0.3438, 0.5945, 0.0, 0.0, 0.0, 0.0, 0.0, 0.0, 0.0, 0.0, 0.2111, 0.4926, 0.3438, 0.5945, 0.3057, 0.1019, 0.0, 0.0, 0.3438, 0.5945, 0.3057, 0.1019, 0.3057, 0.1019, 0.3438, 0.5945, 0.0, 0.0, 0.0, 0.0, 0.0, 0.0, 0.0, 0.0, 0.2111, 0.4926, 0.3438, 0.5945, 0.3438, 0.5945, 0.2111, 0.4926, 0.0, 0.0, 0.0, 0.0, 0.0, 0.0, 0.0, 0.0, 0.625, 0.1071, 0.625, 0.1071, 0.625, 0.8015, 0.625, 0.8015, 0.55, 1.0, 0.55, 1.0, 0.625, 1.0, 0.625, 1.0, 0.55, 0.875, 0.55, 1.0, 0.625, 1.0, 0.625, 0.875, 0.375, 0.125, 0.375, 0.125, 0.375, 0.0, 0.375, 0.0, 0.375, 0.125, 0.375, 0.125, 0.375, 0.0, 0.375, 0.0, 0.375, 0.125, 0.375, 0.125, 0.375, 0.0, 0.375, 0.0, 0.375, 0.125, 0.375, 0.125, 0.375, 0.0, 0.375, 0.0, 0.55, 1.0, 0.55, 1.0, 0.625, 1.0, 0.625, 1.0, 0.55, 1.0, 0.55, 1.0, 0.625, 1.0, 0.625, 1.0, 0.55, 1.0, 0.55, 1.0, 0.625, 1.0, 0.625, 1.0, 0.375, 1.0, 0.375, 1.0, 0.425, 1.0, 0.425, 1.0, 0.425, 1.0, 0.425, 1.0, 0.4875, 1.0, 0.4875, 1.0, 0.4875, 1.0, 0.4875, 1.0, 0.55, 1.0, 0.55, 1.0, 0.375, 1.0, 0.375, 1.0, 0.425, 1.0, 0.425, 1.0, 0.425, 1.0, 0.425, 1.0, 0.4875, 1.0, 0.4875, 1.0, 0.4875, 1.0, 0.4875, 1.0, 0.55, 1.0, 0.55, 1.0, 0.375, 1.0, 0.375, 1.0, 0.425, 1.0, 0.425, 1.0, 0.425, 1.0, 0.425, 1.0, 0.4875, 1.0, 0.4875, 1.0, 0.4875, 1.0, 0.4875, 1.0, 0.55, 1.0, 0.55, 1.0, 0.375, 1.0, 0.375, 1.0, 0.425, 1.0, 0.425, 1.0, 0.425, 1.0, 0.425, 1.0, 0.4875, 1.0, 0.4875, 1.0, 0.4875, 1.0, 0.4875, 1.0, 0.55, 1.0, 0.55, 1.0, 0.375, 0.875, 0.375, 1.0, 0.425, 1.0, 0.425, 0.875, 0.425, 0.875, 0.425, 1.0, 0.4875, 1.0, 0.4875, 0.875, 0.4875, 0.875, 0.4875, 1.0, 0.55, 1.0, 0.55, 0.875, 0.625, 0.8015, 0.625, 0.875, 0.625, 0.0, 0.625, 0.1071, 0.625, 0.1767, 0.625, 0.1767, 0.625, 0.1071, 0.625, 0.1071, 0.625, 0.1767, 0.625, 0.1767, 0.625, 0.1071, 0.625, 0.1071, 0.625, 0.1071, 0.625, 0.1071, 0.625, 0.8015, 0.625, 0.8015, 0.625, 0.1071, 0.625, 0.1071, 0.625, 0.8015, 0.625, 0.8015, 0.625, 0.1071, 0.625, 0.1071, 0.625, 0.8015, 0.625, 0.8015, 0.625, 0.1767, 0.625, 0.1767, 0.625, 0.1071, 0.625, 0.1071, 0.625, 0.1071, 0.625, 0.1774, 0.625, 0.1771, 0.625, 0.1075, 0.625, 0.1071, 0.625, 0.1071, 0.625, 0.8015, 0.625, 0.8015, 0.625, 0.1071, 0.625, 0.1071, 0.625, 0.8015, 0.625, 0.8015, 0.625, 0.1767, 0.625, 0.1767, 0.625, 0.1071, 0.625, 0.1071, 0.625, 0.1767, 0.625, 0.1767, 0.625, 0.1071, 0.625, 0.1071, 0.625, 0.1071, 0.625, 0.1071, 0.625, 0.8015, 0.625, 0.8015, 0.625, 0.1071, 0.625, 0.1071, 0.625, 0.8015, 0.625, 0.8015, 0.625, 0.1071, 0.625, 0.1071, 0.625, 0.8015, 0.625, 0.8015, 0.625, 0.1767, 0.625, 0.1767, 0.625, 0.1071, 0.625, 0.1071, 0.625, 0.1071, 0.625, 0.1071, 0.625, 0.8015, 0.625, 0.8015, 0.625, 0.8015, 0.625, 0.1071, 0.625, 0.1767, 0.625, 0.625, 0.625, 0.1071, 0.625, 0.0, 0.625, 0.125, 0.625, 0.1767, 0.4875, 0.0, 0.4875, 0.125, 0.55, 0.125, 0.55, 0.0, 0.425, 0.0, 0.425, 0.125, 0.4875, 0.125, 0.4875, 0.0, 0.375, 0.0, 0.375, 0.125, 0.425, 0.125, 0.425, 0.0, 0.625, 0.0, 0.625, 0.0, 0.625, 0.125, 0.625, 0.125, 0.625, 0.0, 0.625, 0.0, 0.625, 0.125, 0.625, 0.125, 0.625, 0.0, 0.625, 0.0, 0.625, 0.125, 0.625, 0.125, 0.625, 0.0, 0.625, 0.0, 0.625, 0.125, 0.625, 0.125, 0.55, 0.0, 0.55, 0.125, 0.625, 0.125, 0.625, 0.0, 0.0, 0.0, 0.0, 0.0, 0.0, 0.0, 0.0, 0.0, 0.0, 0.0, 0.0, 0.0, 0.0, 0.0, 0.0, 0.0, 0.0, 0.0, 0.0, 0.0, 0.0, 0.0, 0.0, 0.0, 0.375, 0.0, 0.375, 0.0, 0.375, 0.125, 0.375, 0.125, 0.3438, 0.5945, 0.3438, 0.5945, 0.3057, 0.1019, 0.3057, 0.1019, 0.3057, 0.1019, 0.375, 0.125, 0.375, 1.0, 0.3438, 0.5945, 0.3438, 0.5945, 0.375, 1.0, 0.375, 0.875, 0.2111, 0.4926, 0.3438, 0.5945, 0.3438, 0.5945, 0.375, 1.0, 0.375, 1.0, 0.375, 1.0, 0.375, 1.0, 0.375, 0.875, 0.375, 0.875, 0.0, 0.0, 0.0, 0.0, 0.0, 0.0, 0.0, 0.0, 0.0, 0.0, 0.0, 0.0, 0.0, 0.0, 0.0, 0.0, 0.3438, 0.5945, 0.3438, 0.5945, 0.3057, 0.1019, 0.3057, 0.1019, 0.2111, 0.4926, 0.2111, 0.4926, 0.3438, 0.5945, 0.3438, 0.5945, 0.0, 0.0, 0.0, 0.0, 0.0, 0.0, 0.0, 0.0, 0.2111, 0.4926, 0.2111, 0.4926, 0.3438, 0.5945, 0.3438, 0.5945, 0.0, 0.0, 0.0, 0.0, 0.0, 0.0, 0.0, 0.0, 0.2111, 0.4926, 0.2111, 0.4926, 0.3438, 0.5945, 0.3438, 0.5945, 0.2111, 0.4926, 0.2111, 0.4926, 0.3438, 0.5945, 0.3438, 0.5945, 0.3438, 0.5945, 0.3438, 0.5945, 0.3057, 0.1019, 0.3057, 0.1019, 0.2111, 0.4926, 0.2111, 0.4926, 0.3438, 0.5945, 0.3438, 0.5945, 0.0, 0.0, 0.0, 0.0, 0.0, 0.0, 0.0, 0.0, 0.2111, 0.4926, 0.2111, 0.4926, 0.3438, 0.5945, 0.3438, 0.5945, 0.3438, 0.5945, 0.3438, 0.5945, 0.3057, 0.1019, 0.3057, 0.1019, 0.0, 0.0, 0.0, 0.0, 0.0, 0.0, 0.0, 0.0, 0.3438, 0.5945, 0.3438, 0.5945, 0.3057, 0.1019, 0.3057, 0.1019, 0.0, 0.0, 0.0, 0.0, 0.0, 0.0, 0.0, 0.0, 0.2111, 0.4926, 0.2111, 0.4926, 0.3438, 0.5945, 0.3438, 0.5945, 0.2111, 0.4926, 0.2111, 0.4926, 0.3438, 0.5945, 0.3438, 0.5945, 0.2111, 0.4926, 0.2111, 0.4926, 0.3438, 0.5945, 0.3438, 0.5945, 0.3438, 0.5945, 0.3438, 0.5945, 0.3057, 0.1019, 0.3057, 0.1019, 0.3438, 0.5945, 0.3438, 0.5945, 0.3057, 0.1019, 0.3057, 0.1019, 0.0, 0.0, 0.0, 0.0, 0.0, 0.0, 0.0, 0.0, 0.2111, 0.4926, 0.0, 0.0, 0.3057, 0.1019, 0.3438, 0.5945, 0.3438, 0.5945, 0.3438, 0.5945, 0.3057, 0.1019, 0.3057, 0.1019, 0.0, 0.0, 0.0, 0.0, 0.0, 0.0, 0.0, 0.0, 0.2111, 0.4926, 0.2111, 0.4926, 0.3438, 0.5945, 0.3438, 0.5945, 0.0, 0.0, 0.0, 0.0, 0.0, 0.0, 0.0, 0.0, 0.625, 0.1071, 0.625, 0.1071, 0.625, 0.8015, 0.625, 0.8015, 0.55, 1.0, 0.55, 1.0, 0.625, 1.0, 0.625, 1.0, 0.55, 0.875, 0.55, 1.0, 0.625, 1.0, 0.625, 0.875, 0.375, 0.125, 0.375, 0.125, 0.375, 0.0, 0.375, 0.0, 0.375, 0.125, 0.375, 0.125, 0.375, 0.0, 0.375, 0.0, 0.375, 0.125, 0.375, 0.125, 0.375, 0.0, 0.375, 0.0, 0.375, 0.125, 0.375, 0.125, 0.375, 0.0, 0.375, 0.0, 0.55, 1.0, 0.55, 1.0, 0.625, 1.0, 0.625, 1.0, 0.55, 1.0, 0.55, 1.0, 0.625, 1.0, 0.625, 1.0, 0.55, 1.0, 0.55, 1.0, 0.625, 1.0, 0.625, 1.0, 0.375, 1.0, 0.375, 1.0, 0.425, 1.0, 0.425, 1.0, 0.425, 1.0, 0.425, 1.0, 0.4875, 1.0, 0.4875, 1.0, 0.4875, 1.0, 0.4875, 1.0, 0.55, 1.0, 0.55, 1.0, 0.375, 1.0, 0.375, 1.0, 0.425, 1.0, 0.425, 1.0, 0.425, 1.0, 0.425, 1.0, 0.4875, 1.0, 0.4875, 1.0, 0.4875, 1.0, 0.4875, 1.0, 0.55, 1.0, 0.55, 1.0, 0.375, 1.0, 0.375, 1.0, 0.425, 1.0, 0.425, 1.0, 0.425, 1.0, 0.425, 1.0, 0.4875, 1.0, 0.4875, 1.0, 0.4875, 1.0, 0.4875, 1.0, 0.55, 1.0, 0.55, 1.0, 0.375, 1.0, 0.375, 1.0, 0.425, 1.0, 0.425, 1.0, 0.425, 1.0, 0.425, 1.0, 0.4875, 1.0, 0.4875, 1.0, 0.4875, 1.0, 0.4875, 1.0, 0.55, 1.0, 0.55, 1.0, 0.375, 0.875, 0.375, 1.0, 0.425, 1.0, 0.425, 0.875, 0.425, 0.875, 0.425, 1.0, 0.4875, 1.0, 0.4875, 0.875, 0.4875, 0.875, 0.4875, 1.0, 0.55, 1.0, 0.55, 0.875, 0.625, 0.8015, 0.625, 0.875, 0.625, 0.0, 0.625, 0.1071, 0.625, 0.1767, 0.625, 0.1767, 0.625, 0.1071, 0.625, 0.1071, 0.625, 0.1767, 0.625, 0.1767, 0.625, 0.1071, 0.625, 0.1071, 0.625, 0.1071, 0.625, 0.1071, 0.625, 0.8015, 0.625, 0.8015, 0.625, 0.1767, 0.625, 0.1767, 0.625, 0.1071, 0.625, 0.1071, 0.625, 0.1071, 0.625, 0.1782, 0.625, 0.1774, 0.625, 0.1079, 0.625, 0.1071, 0.625, 0.1071, 0.625, 0.8015, 0.625, 0.8015, 0.625, 0.1071, 0.625, 0.1071, 0.625, 0.8015, 0.625, 0.8015, 0.625, 0.1767, 0.625, 0.1767, 0.625, 0.1071, 0.625, 0.1071, 0.625, 0.1071, 0.625, 0.1071, 0.625, 0.8015, 0.625, 0.8015, 0.625, 0.1767, 0.625, 0.1767, 0.625, 0.1071, 0.625, 0.1071, 0.625, 0.1767, 0.625, 0.1767, 0.625, 0.1071, 0.625, 0.1071, 0.625, 0.1071, 0.625, 0.1071, 0.625, 0.8015, 0.625, 0.8015, 0.0, 0.0, 0.0, 0.0, 0.0, 0.0, 0.0, 0.0, 0.0, 0.0, 0.0, 0.0, 0.0, 0.0, 0.0, 0.0, 0.625, 0.8015, 0.625, 0.1071, 0.625, 0.1767, 0.625, 0.625, 0.0, 0.0, 0.0, 0.0, 0.0, 0.0, 0.0, 0.0, 0.0, 0.0, 0.0, 0.0, 0.0, 0.0, 0.0, 0.0, 0.0, 0.0, 0.0, 0.0, 0.0, 0.0, 0.0, 0.0, 0.0, 0.0, 0.0, 0.0, 0.0, 0.0, 0.0, 0.0, 0.0, 0.0, 0.0, 0.0, 0.0, 0.0, 0.0, 0.0, 0.0, 0.0, 0.0, 0.0, 0.0, 0.0, 0.0, 0.0, 0.0, 0.0, 0.0, 0.0, 0.0, 0.0, 0.0, 0.0, 0.0, 0.0, 0.0, 0.0, 0.0, 0.0, 0.0, 0.0, 0.625, 0.1071, 0.625, 0.0, 0.625, 0.125, 0.625, 0.1767, 0.4875, 0.0, 0.4875, 0.125, 0.55, 0.125, 0.55, 0.0, 0.425, 0.0, 0.425, 0.125, 0.4875, 0.125, 0.4875, 0.0, 0.375, 0.0, 0.375, 0.125, 0.425, 0.125, 0.425, 0.0, 0.625, 0.0, 0.625, 0.0, 0.625, 0.125, 0.625, 0.125, 0.625, 0.0, 0.625, 0.0, 0.625, 0.125, 0.625, 0.125, 0.625, 0.0, 0.625, 0.0, 0.625, 0.125, 0.625, 0.125, 0.625, 0.0, 0.625, 0.0, 0.625, 0.125, 0.625, 0.125, 0.55, 0.0, 0.55, 0.125, 0.625, 0.125, 0.625, 0.0, 0.0, 0.0, 0.0, 0.0, 0.0, 0.0, 0.0, 0.0, 0.375, 0.0, 0.375, 0.0, 0.375, 0.125, 0.375, 0.125, 0.0, 0.0, 0.0, 0.0, 0.0, 0.0, 0.0, 0.0, 0.3057, 0.1019, 0.375, 0.125, 0.375, 1.0, 0.3438, 0.5945, 0.3438, 0.5945, 0.375, 1.0, 0.375, 0.875, 0.2111, 0.4926, 0.3438, 0.5945, 0.3438, 0.5945, 0.375, 1.0, 0.375, 1.0, 0.375, 1.0, 0.375, 1.0, 0.375, 0.875, 0.375, 0.875, 0.0, 0.0, 0.0, 0.0, 0.0, 0.0, 0.0, 0.0, 0.0, 0.0, 0.0, 0.0, 0.0, 0.0, 0.0, 0.0, 0.0, 0.0, 0.0, 0.0, 0.0, 0.0, 0.0, 0.0, 0.0, 0.0, 0.0, 0.0, 0.0, 0.0, 0.0, 0.0, 0.3438, 0.5945, 0.3438, 0.5945, 0.3057, 0.1019, 0.3057, 0.1019, 0.0, 0.0, 0.0, 0.0, 0.0, 0.0, 0.0, 0.0, 0.2111, 0.4926, 0.2111, 0.4926, 0.3438, 0.5945, 0.3438, 0.5945, 0.0, 0.0, 0.0, 0.0, 0.0, 0.0, 0.0, 0.0, 0.2111, 0.4926, 0.2111, 0.4926, 0.3438, 0.5945, 0.3438, 0.5945, 0.3438, 0.5945, 0.3438, 0.5945, 0.3057, 0.1019, 0.3057, 0.1019, 0.3438, 0.5945, 0.3438, 0.5945, 0.3057, 0.1019, 0.3057, 0.1019, 0.0, 0.0, 0.0, 0.0, 0.0, 0.0, 0.0, 0.0, 0.0, 0.0, 0.0, 0.0, 0.0, 0.0, 0.0, 0.0, 0.2111, 0.4926, 0.2111, 0.4926, 0.3438, 0.5945, 0.3438, 0.5945, 0.0, 0.0, 0.0, 0.0, 0.0, 0.0, 0.0, 0.0, 0.0, 0.0, 0.0, 0.0, 0.0, 0.0, 0.0, 0.0, 0.2111, 0.4926, 0.2111, 0.4926, 0.3438, 0.5945, 0.3438, 0.5945, 0.3438, 0.5945, 0.3438, 0.5945, 0.3057, 0.1019, 0.3057, 0.1019, 0.3438, 0.5945, 0.3438, 0.5945, 0.3057, 0.1019, 0.3057, 0.1019, 0.2111, 0.4926, 0.2111, 0.4926, 0.3438, 0.5945, 0.3438, 0.5945, 0.2111, 0.4926, 0.2111, 0.4926, 0.3438, 0.5945, 0.3438, 0.5945, 0.2111, 0.4926, 0.2111, 0.4926, 0.3438, 0.5945, 0.3438, 0.5945, 0.0, 0.0, 0.0, 0.0, 0.0, 0.0, 0.0, 0.0, 0.3438, 0.5945, 0.3438, 0.5945, 0.3057, 0.1019, 0.3057, 0.1019, 0.0, 0.0, 0.0, 0.0, 0.0, 0.0, 0.0, 0.0, 0.0, 0.0, 0.0, 0.0, 0.0, 0.0, 0.0, 0.0, 0.3438, 0.5945, 0.3438, 0.5945, 0.3057, 0.1019, 0.3057, 0.1019, 0.2111, 0.4926, 0.0, 0.0, 0.3057, 0.1019, 0.3438, 0.5945, 0.3438, 0.5945, 0.3438, 0.5945, 0.3057, 0.1019, 0.3057, 0.1019, 0.2111, 0.4926, 0.2111, 0.4926, 0.3438, 0.5945, 0.3438, 0.5945, 0.0, 0.0, 0.0, 0.0, 0.0, 0.0, 0.0, 0.0, 0.625, 0.1071, 0.625, 0.8015, 0.625, 0.8015, 0.625, 0.1071, 0.55, 1.0, 0.625, 1.0, 0.625, 1.0, 0.55, 1.0, 0.55, 0.875, 0.625, 0.875, 0.625, 1.0, 0.55, 1.0, 0.375, 0.125, 0.375, 0.0, 0.375, 0.0, 0.375, 0.125, 0.375, 0.125, 0.375, 0.0, 0.375, 0.0, 0.375, 0.125, 0.375, 0.125, 0.375, 0.0, 0.375, 0.0, 0.375, 0.125, 0.375, 0.125, 0.375, 0.0, 0.375, 0.0, 0.375, 0.125, 0.55, 1.0, 0.625, 1.0, 0.625, 1.0, 0.55, 1.0, 0.55, 1.0, 0.625, 1.0, 0.625, 1.0, 0.55, 1.0, 0.55, 1.0, 0.625, 1.0, 0.625, 1.0, 0.55, 1.0, 0.375, 1.0, 0.425, 1.0, 0.425, 1.0, 0.375, 1.0, 0.425, 1.0, 0.4875, 1.0, 0.4875, 1.0, 0.425, 1.0, 0.4875, 1.0, 0.55, 1.0, 0.55, 1.0, 0.4875, 1.0, 0.375, 1.0, 0.425, 1.0, 0.425, 1.0, 0.375, 1.0, 0.425, 1.0, 0.4875, 1.0, 0.4875, 1.0, 0.425, 1.0, 0.4875, 1.0, 0.55, 1.0, 0.55, 1.0, 0.4875, 1.0, 0.375, 1.0, 0.425, 1.0, 0.425, 1.0, 0.375, 1.0, 0.425, 1.0, 0.4875, 1.0, 0.4875, 1.0, 0.425, 1.0, 0.4875, 1.0, 0.55, 1.0, 0.55, 1.0, 0.4875, 1.0, 0.375, 1.0, 0.425, 1.0, 0.425, 1.0, 0.375, 1.0, 0.425, 1.0, 0.4875, 1.0, 0.4875, 1.0, 0.425, 1.0, 0.4875, 1.0, 0.55, 1.0, 0.55, 1.0, 0.4875, 1.0, 0.375, 0.875, 0.425, 0.875, 0.425, 1.0, 0.375, 1.0, 0.425, 0.875, 0.4875, 0.875, 0.4875, 1.0, 0.425, 1.0, 0.4875, 0.875, 0.55, 0.875, 0.55, 1.0, 0.4875, 1.0, 0.625, 0.8015, 0.625, 0.1071, 0.625, 0.0, 0.625, 0.875, 0.625, 0.1767, 0.625, 0.1071, 0.625, 0.1071, 0.625, 0.1767, 0.625, 0.1767, 0.625, 0.1071, 0.625, 0.1071, 0.625, 0.1767, 0.625, 0.1071, 0.625, 0.8015, 0.625, 0.8015, 0.625, 0.1071, 0.625, 0.1071, 0.625, 0.8015, 0.625, 0.8015, 0.625, 0.1071, 0.625, 0.1767, 0.625, 0.1071, 0.625, 0.1071, 0.625, 0.1767, 0.625, 0.1767, 0.625, 0.1071, 0.625, 0.1071, 0.625, 0.1767, 0.625, 0.1767, 0.625, 0.1071, 0.625, 0.1071, 0.625, 0.1767, 0.625, 0.1071, 0.625, 0.8015, 0.625, 0.8015, 0.625, 0.1071, 0.625, 0.1071, 0.625, 0.8015, 0.625, 0.8015, 0.625, 0.1071, 0.625, 0.1071, 0.625, 0.8015, 0.625, 0.8015, 0.625, 0.1071, 0.625, 0.1767, 0.625, 0.1071, 0.625, 0.1071, 0.625, 0.1767, 0.625, 0.1071, 0.625, 0.1765, 0.625, 0.1766, 0.625, 0.1071, 0.625, 0.8015, 0.625, 0.625, 0.625, 0.1767, 0.625, 0.1071, 0.625, 0.1071, 0.625, 0.1767, 0.625, 0.125, 0.625, 0.0, 0.4875, 0.0, 0.55, 0.0, 0.55, 0.125, 0.4875, 0.125, 0.425, 0.0, 0.4875, 0.0, 0.4875, 0.125, 0.425, 0.125, 0.375, 0.0, 0.425, 0.0, 0.425, 0.125, 0.375, 0.125, 0.625, 0.0, 0.625, 0.125, 0.625, 0.125, 0.625, 0.0, 0.625, 0.0, 0.625, 0.125, 0.625, 0.125, 0.625, 0.0, 0.625, 0.0, 0.625, 0.125, 0.625, 0.125, 0.625, 0.0, 0.625, 0.0, 0.625, 0.125, 0.625, 0.125, 0.625, 0.0, 0.55, 0.0, 0.625, 0.0, 0.625, 0.125, 0.55, 0.125, 0.0, 0.0, 0.0, 0.0, 0.0, 0.0, 0.0, 0.0, 0.375, 0.0, 0.375, 0.125, 0.375, 0.125, 0.375, 0.0, 0.3438, 0.5945, 0.3057, 0.1019, 0.3057, 0.1019, 0.3438, 0.5945, 0.3057, 0.1019, 0.3438, 0.5945, 0.375, 1.0, 0.375, 0.125, 0.3438, 0.5945, 0.2111, 0.4926, 0.375, 0.875, 0.375, 1.0, 0.3438, 0.5945, 0.375, 1.0, 0.375, 1.0, 0.3438, 0.5945, 0.375, 1.0, 0.375, 0.875, 0.375, 0.875, 0.375, 1.0, 0.0, 0.0, 0.0, 0.0, 0.0, 0.0, 0.0, 0.0, 0.3438, 0.5945, 0.3057, 0.1019, 0.3057, 0.1019, 0.3438, 0.5945, 0.2111, 0.4926, 0.3438, 0.5945, 0.3438, 0.5945, 0.2111, 0.4926, 0.2111, 0.4926, 0.3438, 0.5945, 0.3438, 0.5945, 0.2111, 0.4926, 0.3438, 0.5945, 0.3057, 0.1019, 0.3057, 0.1019, 0.3438, 0.5945, 0.2111, 0.4926, 0.3438, 0.5945, 0.3438, 0.5945, 0.2111, 0.4926, 0.2111, 0.4926, 0.3438, 0.5945, 0.3438, 0.5945, 0.2111, 0.4926, 0.3438, 0.5945, 0.3057, 0.1019, 0.3057, 0.1019, 0.3438, 0.5945, 0.3438, 0.5945, 0.3057, 0.1019, 0.3057, 0.1019, 0.3438, 0.5945, 0.2111, 0.4926, 0.3438, 0.5945, 0.3438, 0.5945, 0.2111, 0.4926, 0.2111, 0.4926, 0.3438, 0.5945, 0.3438, 0.5945, 0.2111, 0.4926, 0.2111, 0.4926, 0.3438, 0.5945, 0.3438, 0.5945, 0.2111, 0.4926, 0.3438, 0.5945, 0.3057, 0.1019, 0.3057, 0.1019, 0.3438, 0.5945, 0.3438, 0.5945, 0.3057, 0.1019, 0.3057, 0.1019, 0.3438, 0.5945, 0.2111, 0.4926, 0.3438, 0.5945, 0.3057, 0.1019, 0.0, 0.0, 0.3438, 0.5945, 0.3057, 0.1019, 0.3057, 0.1019, 0.3438, 0.5945, 0.2111, 0.4926, 0.3438, 0.5945, 0.3438, 0.5945, 0.2111, 0.4926, 0.625, 0.1079, 0.625, 0.1774, 0.625, 0.1767, 0.625, 0.1087, 0.625, 0.1767, 0.625, 0.1607, 0.625, 0.1071, 0.625, 0.1071, 0.625, 0.1767, 0.625, 0.1767, 0.625, 0.1767, 0.625, 0.1071, 0.625, 0.1087, 0.625, 0.1767, 0.625, 0.1071, 0.625, 0.1071, 0.625, 0.1607, 0.625, 0.1782, 0.625, 0.1767, 0.625, 0.1782, 0.625, 0.1071, 0.625, 0.1071, 0.625, 0.1071, 0.625, 0.1071, 0.625, 0.2221, 0.625, 0.8015, 0.625, 0.8015, 0.625, 0.2221, 0.625, 0.1087, 0.625, 0.1071, 0.625, 0.8015, 0.625, 0.8015, 0.625, 0.1075, 0.625, 0.1771, 0.625, 0.1767, 0.625, 0.1079, 0.625, 0.1767, 0.625, 0.1767, 0.625, 0.1644, 0.625, 0.1071, 0.625, 0.1071, 0.625, 0.1767, 0.625, 0.1071, 0.625, 0.1079, 0.625, 0.1767, 0.625, 0.1644, 0.625, 0.1774, 0.625, 0.1767, 0.625, 0.1071, 0.625, 0.1071, 0.625, 0.1774, 0.625, 0.1071, 0.625, 0.1071, 0.625, 0.1767, 0.625, 0.1071, 0.625, 0.1604, 0.625, 0.8015, 0.625, 0.8015, 0.625, 0.1071, 0.625, 0.1071, 0.625, 0.8015, 0.625, 0.8015, 0.625, 0.1604, 0.625, 0.1079, 0.625, 0.107, 0.625, 0.1765, 0.625, 0.1767, 0.625, 0.1069, 0.625, 0.1767, 0.625, 0.1071, 0.625, 0.1071, 0.625, 0.1639, 0.625, 0.1764, 0.625, 0.1767, 0.625, 0.1767, 0.625, 0.1071, 0.625, 0.1069, 0.625, 0.1767, 0.625, 0.1764, 0.625, 0.1071, 0.625, 0.1071, 0.625, 0.1767, 0.625, 0.1639, 0.625, 0.1071, 0.625, 0.1071, 0.625, 0.1767, 0.625, 0.1619, 0.625, 0.1069, 0.625, 0.1071, 0.625, 0.8015, 0.625, 0.8015, 0.625, 0.1071, 0.625, 0.1071, 0.625, 0.1619, 0.625, 0.8015, 0.625, 0.8015, 0.625, 0.1071, 0.625, 0.1766, 0.625, 0.1767, 0.625, 0.107, 0.625, 0.1767, 0.625, 0.1767, 0.625, 0.1676, 0.625, 0.1071, 0.625, 0.1071, 0.625, 0.1767, 0.625, 0.1071, 0.625, 0.107, 0.625, 0.1767, 0.625, 0.1676, 0.625, 0.1765, 0.625, 0.1767, 0.625, 0.1071, 0.625, 0.1071, 0.625, 0.1765, 0.625, 0.1071, 0.625, 0.1071, 0.625, 0.1767, 0.625, 0.1071, 0.625, 0.8015, 0.625, 0.8015, 0.625, 0.1313, 0.625, 0.107, 0.625, 0.1071, 0.625, 0.1313, 0.625, 0.8015, 0.625, 0.8015, 0.625, 0.1071, 0.0, 0.0, 0.0, 0.0, 0.0, 0.0, 0.0, 0.0, 0.0, 0.0, 0.0, 0.0, 0.0, 0.0, 0.0, 0.0, 0.0, 0.0, 0.0, 0.0, 0.0, 0.0, 0.0, 0.0, 0.0, 0.0, 0.0, 0.0, 0.3429, 0.5834, 0.3057, 0.1019, 0.3057, 0.1019, 0.3438, 0.5945, 0.3438, 0.5945, 0.3057, 0.1019, 0.3057, 0.1019, 0.3057, 0.1019, 0.3438, 0.5945, 0.0, 0.0, 0.0, 0.0, 0.0, 0.0, 0.0, 0.0, 0.0, 0.0, 0.3438, 0.5945, 0.3438, 0.5945, 0.3057, 0.1019, 0.3057, 0.1019, 0.3057, 0.1019, 0.3438, 0.5945, 0.3438, 0.5945, 0.3057, 0.1019, 0.3057, 0.1019, 0.3057, 0.1019, 0.2111, 0.4926, 0.3438, 0.5945, 0.3438, 0.5945, 0.3132, 0.571, 0.2111, 0.4926, 0.2111, 0.4926, 0.3132, 0.571, 0.3429, 0.5834, 0.3438, 0.5945, 0.2111, 0.4926, 0.0, 0.0, 0.0, 0.0, 0.0, 0.0, 0.0, 0.0, 0.0, 0.0, 0.0, 0.0, 0.0, 0.0, 0.0, 0.0, 0.0, 0.0, 0.0, 0.0, 0.0, 0.0, 0.0, 0.0, 0.3438, 0.5945, 0.3057, 0.1019, 0.3057, 0.1019, 0.3166, 0.243, 0.3438, 0.5945, 0.3438, 0.5945, 0.3434, 0.5899, 0.3057, 0.1019, 0.3057, 0.1019, 0.0, 0.0, 0.0, 0.0, 0.0, 0.0, 0.0, 0.0, 0.3438, 0.5945, 0.3166, 0.243, 0.3057, 0.1019, 0.3057, 0.1019, 0.3438, 0.5945, 0.3438, 0.5945, 0.3438, 0.5945, 0.3057, 0.1019, 0.3057, 0.1019, 0.2111, 0.4926, 0.2111, 0.4926, 0.3438, 0.5945, 0.3438, 0.5945, 0.322, 0.5778, 0.2111, 0.4926, 0.2111, 0.4926, 0.3327, 0.5838, 0.3434, 0.5899, 0.3438, 0.5945])
me_cube.materials.append(mat_material)
me_cube.materials.append(mat_material_001)
me_cube.use_mirror_vertex_groups = False
me_cube.update()

# ---- objects
ob_cube = bpy.data.objects.new('Cube', me_cube)
ob_light = bpy.data.objects.new('Light', light_light)
ob_camera = bpy.data.objects.new('Camera', cam_camera)
ob_reference = bpy.data.objects.new('Reference', None)

# ---- transforms, parenting, visibility, modifiers, constraints
ob_cube.location = (0.0, 0.0, -0.6494)
ob_cube.scale = (0.2067, 0.2067, 0.2067)
ob_cube.lock_rotations_4d = False
ob_cube.empty_display_type = 'ARROWS'
ob_cube.lineart.crease_threshold = 0.0
ob_light.location = (4.076, 1.005, 5.904)
ob_light.rotation_euler = (0.6503, 0.05522, 1.866)
ob_light.lock_rotations_4d = False
ob_light.empty_display_type = 'ARROWS'
ob_light.color = (0.0, 0.0, 0.0, 0.0)
ob_light.lineart.crease_threshold = 0.0
ob_camera.location = (7.359, -6.926, 4.958)
ob_camera.rotation_euler = (1.109, 0.0, 0.8149)
ob_camera.lock_rotations_4d = False
ob_camera.empty_display_type = 'ARROWS'
ob_camera.color = (0.0, 0.0, 0.0, 0.0)
ob_camera.display_type = 'WIRE'
ob_camera.lineart.crease_threshold = 0.0
ob_reference.location = (-0.0487, 0.0, 0.0)
ob_reference.rotation_euler = (1.571, -0.0, 0.0)
ob_reference.empty_display_type = 'IMAGE'
ob_reference.empty_display_size = 5.0

# ---- collection membership
col_collection.objects.link(ob_cube)
col_collection.objects.link(ob_light)
col_collection.objects.link(ob_camera)
col_collection.objects.link(ob_reference)

# ---- scene / render settings (as saved in the file)
scene.camera = ob_camera
scene.frame_start = 1; scene.frame_end = 250; scene.frame_set(1)
scene.render.engine = 'BLENDER_EEVEE_NEXT'
scene.render.bake_bias = 0.0
scene.render.bake_samples = 0
scene.cycles.sampling_pattern = 'TABULATED_SOBOL'
scene.eevee.use_volume_custom_range = False
scene.eevee.use_raytracing = True
bpy.context.view_layer.update()
